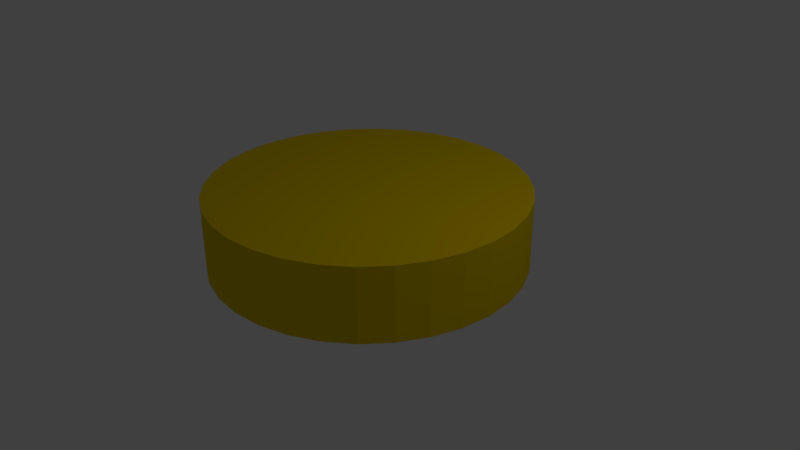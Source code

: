 # Source: coin.blend  (saved by Blender 2.79.0; exported with 4.5.12 LTS)
import bpy
from mathutils import Matrix  # noqa: F401  (used for matrix-valued properties, if any)

bpy.ops.wm.read_factory_settings(use_empty=True)
scene = bpy.context.scene
scene.name = 'Scene'

# ---- collections
col_collection_1 = bpy.data.collections.new('Collection 1'); scene.collection.children.link(col_collection_1)

# ---- materials (node trees are filled in below, after node groups)
mat_material_001 = bpy.data.materials.new('Material.001')
mat_material_001.alpha_threshold = 0.0
mat_material_001.use_transparent_shadow = False
mat_material_001.diffuse_color = (0.8, 0.5793, 0.0, 1.0)
mat_material_001.roughness = 0.5
mat_material_001.specular_intensity = 0.0

# ---- material node trees

# ---- world
world_world = bpy.data.worlds.new('World'); scene.world = world_world
world_world.color = (0.05088, 0.05088, 0.05088)
world_world.use_sun_shadow = False
world_world.sun_shadow_jitter_overblur = 0.0
world_world.cycles.sampling_method = 'MANUAL'

# ---- cameras
cam_camera = bpy.data.cameras.new('Camera')
cam_camera.clip_end = 100.0
cam_camera.lens = 35.0
cam_camera.sensor_width = 32.0
cam_camera.sensor_height = 18.0
cam_camera.ortho_scale = 7.314
cam_camera.dof.focus_distance = 0.0
cam_camera.dof.aperture_fstop = 128.0

# ---- lights
light_lamp = bpy.data.lights.new('Lamp', 'POINT')
light_lamp.transmission_factor = 0.0
light_lamp.cutoff_distance = 30.0
light_lamp.energy = 100.0
light_lamp.shadow_buffer_clip_start = 1.001
light_lamp.shadow_soft_size = 0.1
light_lamp.shadow_maximum_resolution = 0.006
light_lamp.use_absolute_resolution = True

# ---- meshes
me_circle = bpy.data.meshes.new('Circle')
me_circle.from_pydata([(0.0, 1.0, 0.0), (-0.1951, 0.9808, 0.0), (-0.3827, 0.9239, 0.0), (-0.5556, 0.8315, 0.0), (-0.7071, 0.7071, 0.0), (-0.8315, 0.5556, 0.0), (-0.9239, 0.3827, 0.0), (-0.9808, 0.1951, 0.0), (-1.0, 7.55e-08, 0.0), (-0.9808, -0.1951, 0.0), (-0.9239, -0.3827, 0.0), (-0.8315, -0.5556, 0.0), (-0.7071, -0.7071, 0.0), (-0.5556, -0.8315, 0.0), (-0.3827, -0.9239, 0.0), (-0.1951, -0.9808, 0.0), (3.258e-07, -1.0, 0.0), (0.1951, -0.9808, 0.0), (0.3827, -0.9239, 0.0), (0.5556, -0.8315, 0.0), (0.7071, -0.7071, 0.0), (0.8315, -0.5556, 0.0), (0.9239, -0.3827, 0.0), (0.9808, -0.1951, 0.0), (1.0, 9.656e-07, 0.0), (0.9808, 0.1951, 0.0), (0.9239, 0.3827, 0.0), (0.8315, 0.5556, 0.0), (0.7071, 0.7071, 0.0), (0.5556, 0.8315, 0.0), (0.3827, 0.9239, 0.0), (0.1951, 0.9808, 0.0), (0.0, 1.0, 0.4637), (-0.1951, 0.9808, 0.4637), (-0.3827, 0.9239, 0.4637), (-0.5556, 0.8315, 0.4637), (-0.7071, 0.7071, 0.4637), (-0.8315, 0.5556, 0.4637), (-0.9239, 0.3827, 0.4637), (-0.9808, 0.1951, 0.4637), (-1.0, 7.55e-08, 0.4637), (-0.9808, -0.1951, 0.4637), (-0.9239, -0.3827, 0.4637), (-0.8315, -0.5556, 0.4637), (-0.7071, -0.7071, 0.4637), (-0.5556, -0.8315, 0.4637), (-0.3827, -0.9239, 0.4637), (-0.1951, -0.9808, 0.4637), (3.258e-07, -1.0, 0.4637), (0.1951, -0.9808, 0.4637), (0.3827, -0.9239, 0.4637), (0.5556, -0.8315, 0.4637), (0.7071, -0.7071, 0.4637), (0.8315, -0.5556, 0.4637), (0.9239, -0.3827, 0.4637), (0.9808, -0.1951, 0.4637), (1.0, 9.656e-07, 0.4637), (0.9808, 0.1951, 0.4637), (0.9239, 0.3827, 0.4637), (0.8315, 0.5556, 0.4637), (0.7071, 0.7071, 0.4637), (0.5556, 0.8315, 0.4637), (0.3827, 0.9239, 0.4637), (0.1951, 0.9808, 0.4637), (-1.225e-07, 2.924e-07, 0.4637), (-1.153e-07, 2.962e-07, 0.0)], [], [(22, 21, 53, 54), (9, 8, 40, 41), (23, 22, 54, 55), (10, 9, 41, 42), (24, 23, 55, 56), (11, 10, 42, 43), (25, 24, 56, 57), (12, 11, 43, 44), (26, 25, 57, 58), (13, 12, 44, 45), (27, 26, 58, 59), (14, 13, 45, 46), (1, 0, 32, 33), (28, 27, 59, 60), (15, 14, 46, 47), (2, 1, 33, 34), (29, 28, 60, 61), (16, 15, 47, 48), (3, 2, 34, 35), (30, 29, 61, 62), (17, 16, 48, 49), (4, 3, 35, 36), (31, 30, 62, 63), (18, 17, 49, 50), (5, 4, 36, 37), (0, 31, 63, 32), (19, 18, 50, 51), (6, 5, 37, 38), (20, 19, 51, 52), (7, 6, 38, 39), (21, 20, 52, 53), (8, 7, 39, 40), (62, 61, 64), (49, 48, 64), (36, 35, 64), (63, 62, 64), (50, 49, 64), (37, 36, 64), (32, 63, 64), (51, 50, 64), (38, 37, 64), (52, 51, 64), (39, 38, 64), (53, 52, 64), (40, 39, 64), (54, 53, 64), (41, 40, 64), (55, 54, 64), (42, 41, 64), (56, 55, 64), (43, 42, 64), (57, 56, 64), (44, 43, 64), (58, 57, 64), (45, 44, 64), (59, 58, 64), (46, 45, 64), (33, 32, 64), (60, 59, 64), (47, 46, 64), (34, 33, 64), (61, 60, 64), (48, 47, 64), (35, 34, 64), (21, 22, 65), (8, 9, 65), (22, 23, 65), (9, 10, 65), (23, 24, 65), (10, 11, 65), (24, 25, 65), (11, 12, 65), (25, 26, 65), (12, 13, 65), (26, 27, 65), (13, 14, 65), (0, 1, 65), (27, 28, 65), (14, 15, 65), (1, 2, 65), (28, 29, 65), (15, 16, 65), (2, 3, 65), (29, 30, 65), (16, 17, 65), (3, 4, 65), (30, 31, 65), (17, 18, 65), (4, 5, 65), (31, 0, 65), (18, 19, 65), (5, 6, 65), (19, 20, 65), (6, 7, 65), (20, 21, 65), (7, 8, 65)])
me_circle.materials.append(mat_material_001)
me_circle.use_remesh_preserve_volume = False
me_circle.use_remesh_preserve_attributes = False
me_circle.use_mirror_vertex_groups = False
me_circle.update()

# ---- objects
ob_circle = bpy.data.objects.new('Circle', me_circle)
ob_lamp = bpy.data.objects.new('Lamp', light_lamp)
ob_camera = bpy.data.objects.new('Camera', cam_camera)

# ---- transforms, parenting, visibility, modifiers, constraints
ob_circle.location = (0.0, 0.0, 0.0)
ob_circle.scale = (2.052, 2.052, 2.052)
ob_circle.lineart.crease_threshold = 0.0
ob_lamp.location = (4.076, 1.005, 5.904)
ob_lamp.rotation_euler = (0.6503, 0.05522, 1.866)
ob_lamp.lock_rotations_4d = False
ob_lamp.empty_display_type = 'ARROWS'
ob_lamp.color = (0.0, 0.0, 0.0, 0.0)
ob_lamp.lineart.crease_threshold = 0.0
ob_camera.location = (7.481, -6.508, 5.344)
ob_camera.rotation_euler = (1.109, 0.0, 0.8149)
ob_camera.lock_rotations_4d = False
ob_camera.empty_display_type = 'ARROWS'
ob_camera.color = (0.0, 0.0, 0.0, 0.0)
ob_camera.display_type = 'WIRE'
ob_camera.lineart.crease_threshold = 0.0

# ---- collection membership
col_collection_1.objects.link(ob_circle)
col_collection_1.objects.link(ob_lamp)
col_collection_1.objects.link(ob_camera)

# ---- scene / render settings (as saved in the file)
scene.camera = ob_camera
scene.frame_start = 1; scene.frame_end = 250; scene.frame_set(1)
scene.render.engine = 'BLENDER_EEVEE_NEXT'
scene.render.resolution_percentage = 50
scene.render.dither_intensity = 0.0
scene.cycles.use_denoising = False
scene.cycles.samples = 128
scene.cycles.sampling_pattern = 'TABULATED_SOBOL'
scene.cycles.use_adaptive_sampling = False
scene.cycles.use_light_tree = False
scene.cycles.blur_glossy = 0.0
scene.cycles.sample_clamp_indirect = 0.0
scene.view_settings.view_transform = 'Standard'
bpy.context.view_layer.update()
